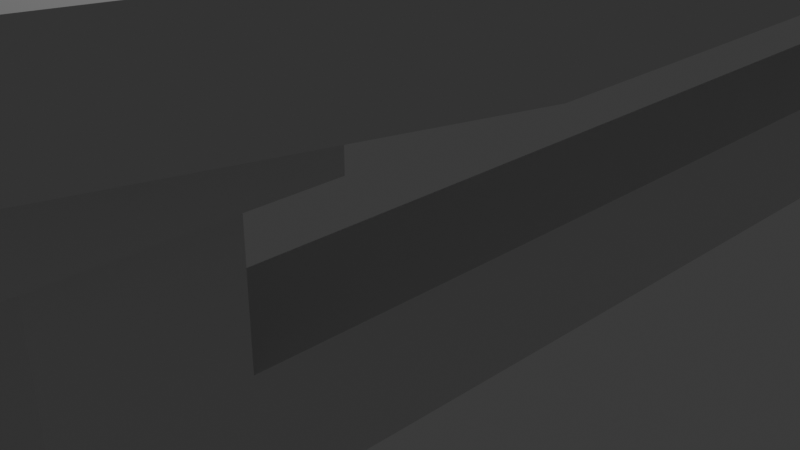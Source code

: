 # Source: TableUV.blend  (saved by Blender 4.3.32; exported with 4.5.12 LTS)
import bpy
from mathutils import Matrix  # noqa: F401  (used for matrix-valued properties, if any)

bpy.ops.wm.read_factory_settings(use_empty=True)
scene = bpy.context.scene
scene.name = 'Scene'

# ---- collections
col_collection = bpy.data.collections.new('Collection'); scene.collection.children.link(col_collection)

# ---- world
world_world = bpy.data.worlds.new('World'); scene.world = world_world
world_world.use_nodes = True; world_world.node_tree.nodes.clear()
_N = world_world.node_tree.nodes; _L = world_world.node_tree.links
n0 = _N.new('ShaderNodeOutputWorld'); n0.name = 'World Output'; n0.location = (300, 300)
n1 = _N.new('ShaderNodeBackground'); n1.name = 'Background'; n1.location = (10, 300)
n1.inputs[0].default_value = (0.05088, 0.05088, 0.05088, 1.0)
_L.new(n1.outputs[0], n0.inputs[0])
n0.is_active_output = True
world_world.color = (0.05088, 0.05088, 0.05088)
world_world.sun_shadow_jitter_overblur = 0.0

# ---- cameras
cam_camera = bpy.data.cameras.new('Camera')
cam_camera.clip_end = 100.0
cam_camera.ortho_scale = 7.314

# ---- lights
light_light = bpy.data.lights.new('Light', 'POINT')
light_light.energy = 1000.0
light_light.shadow_soft_size = 0.1

# ---- meshes
me_cube_001 = bpy.data.meshes.new('Cube.001')
me_cube_001.from_pydata([(-2.845, -6.071, 4.06), (-2.845, -6.071, 3.448), (-2.845, 6.071, 4.06), (-2.845, 6.071, 3.448), (-3.569, -3.642, 4.06), (-3.569, -1.214, 4.06), (-3.569, 1.214, 4.06), (-3.569, 3.642, 4.06), (-3.569, 3.642, 3.448), (-3.569, 1.214, 3.448), (-3.569, -1.214, 3.448), (-3.569, -3.642, 3.448), (-0.7981, 8.679, 4.06), (0.6245, 8.679, 4.06), (0.6245, 8.679, 3.448), (-0.7981, 8.679, 3.448), (0.6245, -8.679, 4.06), (-0.7981, -8.679, 4.06), (-0.7981, -8.679, 3.448), (0.6245, -8.679, 3.448), (0.6245, 3.642, 3.448), (-0.7981, 3.642, 3.448), (0.6245, 1.214, 3.448), (-0.7981, 1.214, 3.448), (0.6245, -1.214, 3.448), (-0.7981, -1.214, 3.448), (0.6245, -3.642, 3.448), (-0.7981, -3.642, 3.448), (-0.7981, 3.642, 4.06), (0.6245, 3.642, 4.06), (-1.396, 4.352, -0.06337), (-0.7981, 1.214, 4.06), (0.6245, 1.214, 4.06), (-2.247, 4.352, -0.06341), (-0.7981, -1.214, 4.06), (0.6245, -1.214, 4.06), (-2.247, 5.361, -0.06341), (-0.7981, -3.642, 4.06), (0.6245, -3.642, 4.06), (-1.396, 5.361, -0.06337), (-2.283, -4.309, -0.05219), (-2.283, -5.404, -0.05219), (-1.396, 5.361, 3.457), (-2.247, 5.361, 3.457), (-2.283, -4.309, 3.403), (-2.283, -5.404, 3.403), (-1.36, -5.404, -0.05214), (-1.36, -4.309, -0.05214), (-1.36, -5.404, 0.6044), (-2.247, 4.352, 3.457), (-1.396, 4.352, 3.457), (-1.36, -4.309, 3.403), (-1.36, -4.309, 0.6044), (-1.36, -5.404, 3.403), (-2.283, -5.404, 0.6044), (-2.283, -4.309, 0.6044), (-1.396, 5.361, 0.5932), (-2.247, 5.361, 0.5931), (-2.247, 4.352, 0.5931), (-1.396, 4.352, 0.5932), (-2.569, 5.743, -0.05344), (-2.569, 5.743, 0.6031), (-1.074, 5.743, 0.6032), (-1.074, 5.743, -0.05336), (-1.074, 3.97, -0.05336), (-1.074, 3.97, 0.6032), (-2.569, 3.97, 0.6031), (-2.569, 3.97, -0.05344), (-1.091, -3.99, 0.6081), (-1.091, -3.99, -0.04845), (-1.091, -5.723, -0.04845), (-1.091, -5.723, 0.6081), (-2.552, -5.723, -0.04852), (-2.552, -5.723, 0.608), (-2.552, -3.99, 0.608), (-2.552, -3.99, -0.04852), (-2.283, -5.404, 1.001), (-2.283, -5.404, 1.849), (-1.36, -5.404, 1.849), (-1.36, -5.404, 1.001), (-2.283, -4.309, 1.001), (-2.283, -4.309, 1.849), (-1.36, -4.309, 1.849), (-1.36, -4.309, 1.001), (-2.247, 5.361, 1.865), (-2.247, 5.361, 0.995), (-2.247, 4.352, 0.995), (-2.247, 4.352, 1.865), (-1.396, 5.361, 1.865), (-1.396, 5.361, 0.995), (-1.396, 4.352, 1.865), (-1.396, 4.352, 0.995), (-2.283, -5.404, 2.915), (-2.283, -4.309, 2.915), (-1.36, -5.404, 2.915), (-1.36, -4.309, 2.915), (-2.247, 4.352, 2.903), (-2.247, 5.361, 2.903), (-1.396, 5.361, 2.903), (-1.396, 4.352, 2.903), (-2.587, -3.949, 3.403), (-2.587, -5.764, 3.403), (-1.057, -3.949, 3.403), (-1.057, -5.764, 3.403), (-2.586, -5.764, 2.915), (-2.586, -3.949, 2.915), (-1.057, -5.764, 2.915), (-1.057, -3.949, 2.915), (-1.036, 5.789, 3.457), (-2.608, 5.789, 3.457), (-2.608, 3.924, 3.457), (-1.036, 3.924, 3.457), (-2.608, 3.924, 2.903), (-2.608, 5.789, 2.903), (-1.036, 5.789, 2.903), (-1.036, 3.924, 2.903), (4.094, -6.071, 4.06), (4.094, -6.071, 3.448), (4.094, 6.071, 4.06), (4.094, 6.071, 3.448), (4.818, -3.642, 4.06), (4.818, -1.214, 4.06), (4.818, 1.214, 4.06), (4.818, 3.642, 4.06), (4.818, 3.642, 3.448), (4.818, 1.214, 3.448), (4.818, -1.214, 3.448), (4.818, -3.642, 3.448), (2.047, 8.679, 4.06), (2.047, 8.679, 3.448), (2.047, -8.679, 4.06), (2.047, -8.679, 3.448), (2.047, 3.642, 3.448), (2.047, 1.214, 3.448), (2.047, -1.214, 3.448), (2.047, -3.642, 3.448), (2.047, 3.642, 4.06), (2.645, 4.352, -0.06315), (2.047, 1.214, 4.06), (3.497, 4.352, -0.06311), (2.047, -1.214, 4.06), (3.497, 5.361, -0.06311), (2.047, -3.642, 4.06), (2.645, 5.361, -0.06315), (3.532, -4.309, -0.05188), (3.532, -5.404, -0.05188), (2.645, 5.361, 3.457), (3.496, 5.361, 3.457), (3.532, -4.309, 3.403), (3.532, -5.404, 3.403), (2.609, -5.404, -0.05193), (2.609, -4.309, -0.05193), (2.609, -5.404, 0.6046), (3.496, 4.352, 3.457), (2.645, 4.352, 3.457), (2.609, -4.309, 3.403), (2.609, -4.309, 0.6046), (2.609, -5.404, 3.403), (3.532, -5.404, 0.6047), (3.532, -4.309, 0.6047), (2.645, 5.361, 0.5934), (3.496, 5.361, 0.5934), (3.496, 4.352, 0.5934), (2.645, 4.352, 0.5934), (3.819, 5.743, -0.0531), (3.819, 5.743, 0.6035), (2.323, 5.743, 0.6034), (2.323, 5.743, -0.05317), (2.323, 3.97, -0.05317), (2.323, 3.97, 0.6034), (3.819, 3.97, 0.6035), (3.819, 3.97, -0.0531), (2.341, -3.99, 0.6083), (2.341, -3.99, -0.04826), (2.341, -5.723, -0.04826), (2.341, -5.723, 0.6083), (3.801, -5.723, -0.04819), (3.801, -5.723, 0.6084), (3.801, -3.99, 0.6084), (3.801, -3.99, -0.04819), (3.532, -5.404, 1.001), (3.532, -5.404, 1.849), (2.609, -5.404, 1.849), (2.609, -5.404, 1.001), (3.532, -4.309, 1.001), (3.532, -4.309, 1.849), (2.609, -4.309, 1.849), (2.609, -4.309, 1.001), (3.496, 5.361, 1.865), (3.496, 5.361, 0.9953), (3.496, 4.352, 0.9953), (3.496, 4.352, 1.865), (2.645, 5.361, 1.865), (2.645, 5.361, 0.9952), (2.645, 4.352, 1.865), (2.645, 4.352, 0.9952), (3.532, -5.404, 2.915), (3.532, -4.309, 2.915), (2.609, -5.404, 2.915), (2.609, -4.309, 2.915), (3.496, 4.352, 2.904), (3.496, 5.361, 2.904), (2.645, 5.361, 2.904), (2.645, 4.352, 2.904), (3.836, -3.949, 3.403), (3.836, -5.764, 3.403), (2.306, -3.949, 3.403), (2.306, -5.764, 3.403), (3.836, -5.764, 2.915), (3.836, -3.949, 2.915), (2.306, -5.764, 2.915), (2.306, -3.949, 2.915), (2.285, 5.789, 3.457), (3.857, 5.789, 3.457), (3.857, 3.924, 3.457), (2.285, 3.924, 3.457), (3.857, 3.924, 2.904), (3.857, 5.789, 2.904), (2.285, 5.789, 2.903), (2.285, 3.924, 2.903)], [], [(12, 15, 3, 2), (4, 11, 1, 0), (37, 4, 0, 17), (12, 2, 7, 28), (28, 7, 6, 31), (31, 6, 5, 34), (34, 5, 4, 37), (2, 3, 8, 7), (7, 8, 9, 6), (6, 9, 10, 5), (5, 10, 11, 4), (35, 34, 37, 38), (32, 31, 34, 35), (29, 28, 31, 32), (13, 12, 28, 29), (10, 25, 27, 11), (25, 24, 26, 27), (9, 23, 25, 10), (23, 22, 24, 25), (8, 21, 23, 9), (21, 20, 22, 23), (15, 14, 20, 21), (27, 26, 19, 18), (52, 48, 71, 68), (47, 40, 75, 69), (33, 30, 64, 67), (38, 37, 17, 16), (0, 1, 18, 17), (17, 18, 19, 16), (30, 39, 63, 64), (55, 52, 68, 74), (58, 57, 61, 66), (13, 14, 15, 12), (36, 39, 30, 33), (40, 47, 46, 41), (86, 85, 57, 58), (80, 83, 52, 55), (79, 76, 54, 48), (15, 21, 50, 42), (3, 15, 42, 43), (21, 8, 49, 50), (76, 80, 55, 54), (83, 79, 48, 52), (27, 18, 53, 51), (1, 11, 44, 45), (56, 59, 65, 62), (18, 1, 45, 53), (11, 27, 51, 44), (8, 3, 43, 49), (41, 46, 70, 72), (85, 89, 56, 57), (89, 91, 59, 56), (91, 86, 58, 59), (66, 61, 60, 67), (62, 65, 64, 63), (61, 62, 63, 60), (65, 66, 67, 64), (59, 58, 66, 65), (57, 56, 62, 61), (39, 36, 60, 63), (36, 33, 67, 60), (68, 71, 70, 69), (74, 68, 69, 75), (71, 73, 72, 70), (73, 74, 75, 72), (54, 55, 74, 73), (48, 54, 73, 71), (40, 41, 72, 75), (46, 47, 69, 70), (95, 94, 78, 82), (82, 78, 79, 83), (92, 93, 81, 77), (77, 81, 80, 76), (94, 92, 77, 78), (78, 77, 76, 79), (93, 95, 82, 81), (91, 90, 82, 83), (99, 96, 87, 90), (86, 91, 83, 80), (98, 99, 90, 88), (88, 90, 91, 89), (97, 98, 88, 84), (84, 88, 89, 85), (96, 97, 84, 87), (87, 84, 85, 86), (90, 87, 81, 82), (87, 86, 80, 81), (92, 94, 106, 104), (94, 95, 107, 106), (99, 98, 114, 115), (100, 102, 107, 105), (103, 101, 104, 106), (101, 100, 105, 104), (102, 103, 106, 107), (93, 92, 104, 105), (95, 93, 105, 107), (110, 109, 113, 112), (109, 108, 114, 113), (108, 111, 115, 114), (111, 110, 112, 115), (97, 96, 112, 113), (96, 99, 115, 112), (98, 97, 113, 114), (128, 118, 119, 129), (120, 116, 117, 127), (142, 130, 116, 120), (128, 136, 123, 118), (136, 138, 122, 123), (138, 140, 121, 122), (140, 142, 120, 121), (118, 123, 124, 119), (123, 122, 125, 124), (122, 121, 126, 125), (121, 120, 127, 126), (35, 38, 142, 140), (32, 35, 140, 138), (29, 32, 138, 136), (13, 29, 136, 128), (126, 127, 135, 134), (134, 135, 26, 24), (125, 126, 134, 133), (133, 134, 24, 22), (124, 125, 133, 132), (132, 133, 22, 20), (129, 132, 20, 14), (135, 131, 19, 26), (156, 172, 175, 152), (151, 173, 179, 144), (139, 171, 168, 137), (38, 16, 130, 142), (116, 130, 131, 117), (130, 16, 19, 131), (137, 168, 167, 143), (159, 178, 172, 156), (162, 170, 165, 161), (13, 128, 129, 14), (141, 139, 137, 143), (144, 145, 150, 151), (190, 162, 161, 189), (184, 159, 156, 187), (183, 152, 158, 180), (129, 146, 154, 132), (119, 147, 146, 129), (132, 154, 153, 124), (180, 158, 159, 184), (187, 156, 152, 183), (135, 155, 157, 131), (117, 149, 148, 127), (160, 166, 169, 163), (131, 157, 149, 117), (127, 148, 155, 135), (124, 153, 147, 119), (145, 176, 174, 150), (189, 161, 160, 193), (193, 160, 163, 195), (195, 163, 162, 190), (170, 171, 164, 165), (166, 167, 168, 169), (165, 164, 167, 166), (169, 168, 171, 170), (163, 169, 170, 162), (161, 165, 166, 160), (143, 167, 164, 141), (141, 164, 171, 139), (172, 173, 174, 175), (178, 179, 173, 172), (175, 174, 176, 177), (177, 176, 179, 178), (158, 177, 178, 159), (152, 175, 177, 158), (144, 179, 176, 145), (150, 174, 173, 151), (199, 186, 182, 198), (186, 187, 183, 182), (196, 181, 185, 197), (181, 180, 184, 185), (198, 182, 181, 196), (182, 183, 180, 181), (197, 185, 186, 199), (195, 187, 186, 194), (203, 194, 191, 200), (190, 184, 187, 195), (202, 192, 194, 203), (192, 193, 195, 194), (201, 188, 192, 202), (188, 189, 193, 192), (200, 191, 188, 201), (191, 190, 189, 188), (194, 186, 185, 191), (191, 185, 184, 190), (196, 208, 210, 198), (198, 210, 211, 199), (203, 219, 218, 202), (204, 209, 211, 206), (207, 210, 208, 205), (205, 208, 209, 204), (206, 211, 210, 207), (197, 209, 208, 196), (199, 211, 209, 197), (214, 216, 217, 213), (213, 217, 218, 212), (212, 218, 219, 215), (215, 219, 216, 214), (201, 217, 216, 200), (200, 216, 219, 203), (202, 218, 217, 201)])
_uv = me_cube_001.uv_layers.new(name='UVMap')
_uv.uv.foreach_set('vector', [0.2663, 0.02616, 0.2884, 0.01047, 0.3685, 0.1254, 0.3462, 0.1374, 0.3838, 0.5482, 0.4086, 0.5586, 0.3663, 0.6562, 0.3445, 0.6438, 0.2651, 0.5445, 0.3838, 0.5482, 0.3445, 0.6438, 0.2652, 0.7525, 0.2663, 0.02616, 0.3462, 0.1374, 0.3848, 0.2331, 0.2656, 0.2363, 0.2656, 0.2363, 0.3848, 0.2331, 0.3856, 0.3384, 0.2665, 0.3389, 0.2665, 0.3389, 0.3856, 0.3384, 0.3853, 0.4433, 0.2664, 0.4422, 0.2664, 0.4422, 0.3853, 0.4433, 0.3838, 0.5482, 0.2651, 0.5445, 0.3462, 0.1374, 0.3685, 0.1254, 0.4085, 0.2234, 0.3848, 0.2331, 0.3848, 0.2331, 0.4114, 0.2329, 0.4121, 0.3383, 0.3856, 0.3384, 0.3856, 0.3384, 0.4121, 0.3383, 0.4117, 0.4435, 0.3853, 0.4433, 0.3853, 0.4433, 0.4117, 0.4435, 0.4103, 0.5486, 0.3838, 0.5482, 0.2061, 0.442, 0.2664, 0.4422, 0.2651, 0.5445, 0.2061, 0.5442, 0.2062, 0.339, 0.2665, 0.3389, 0.2664, 0.4422, 0.2061, 0.442, 0.2063, 0.2364, 0.2656, 0.2363, 0.2665, 0.3389, 0.2062, 0.339, 0.2064, 0.02609, 0.2663, 0.02616, 0.2656, 0.2363, 0.2063, 0.2364, 0.7645, 0.3134, 0.6483, 0.3134, 0.6483, 0.2116, 0.7645, 0.2116, 0.6483, 0.3134, 0.5886, 0.3134, 0.5886, 0.2116, 0.6483, 0.2116, 0.7645, 0.4153, 0.6483, 0.4153, 0.6483, 0.3134, 0.7645, 0.3134, 0.6483, 0.4153, 0.5886, 0.4153, 0.5886, 0.3134, 0.6483, 0.3134, 0.7645, 0.5171, 0.6483, 0.5171, 0.6483, 0.4153, 0.7645, 0.4153, 0.6483, 0.5171, 0.5886, 0.5171, 0.5886, 0.4153, 0.6483, 0.4153, 0.6483, 0.7283, 0.5886, 0.7283, 0.5886, 0.5171, 0.6483, 0.5171, 0.6483, 0.2116, 0.5886, 0.2116, 0.5886, 0.0003166, 0.6483, 0.0003154, 0.804, 0.7418, 0.804, 0.7877, 0.7927, 0.8011, 0.7927, 0.7284, 0.3364, 0.7921, 0.2977, 0.7921, 0.2864, 0.7787, 0.3477, 0.7787, 0.1747, 0.8371, 0.2104, 0.8371, 0.2239, 0.8531, 0.1612, 0.8531, 0.2061, 0.5442, 0.2651, 0.5445, 0.2652, 0.7525, 0.206, 0.7526, 0.3445, 0.6438, 0.3663, 0.6562, 0.2858, 0.7674, 0.2652, 0.7525, 0.2652, 0.7525, 0.2653, 0.778, 0.206, 0.7781, 0.206, 0.7526, 0.2104, 0.8371, 0.2104, 0.7947, 0.2239, 0.7787, 0.2239, 0.8531, 0.8061, 0.9463, 0.8061, 0.985, 0.7927, 0.9962, 0.7927, 0.935, 0.9972, 0.3538, 0.9972, 0.3962, 0.9837, 0.4122, 0.9837, 0.3378, 0.2064, 0.02609, 0.2064, 0.0003154, 0.2663, 0.0003817, 0.2663, 0.02616, 0.1747, 0.7947, 0.2104, 0.7947, 0.2104, 0.8371, 0.1747, 0.8371, 0.2977, 0.7921, 0.3364, 0.7921, 0.3364, 0.838, 0.2977, 0.838, 0.6878, 0.8493, 0.6878, 0.807, 0.7046, 0.807, 0.7046, 0.8493, 0.5269, 0.8595, 0.5269, 0.8982, 0.5102, 0.8982, 0.5102, 0.8595, 0.5269, 0.7749, 0.5269, 0.8136, 0.5102, 0.8136, 0.5102, 0.7749, 0.6483, 0.7283, 0.6483, 0.5171, 0.6734, 0.5469, 0.6734, 0.5892, 0.7341, 0.6189, 0.6483, 0.7283, 0.6734, 0.5892, 0.7091, 0.5892, 0.6483, 0.5171, 0.7645, 0.5171, 0.7091, 0.5469, 0.6734, 0.5469, 0.5269, 0.8136, 0.5269, 0.8595, 0.5102, 0.8595, 0.5102, 0.8136, 0.5269, 0.729, 0.5269, 0.7749, 0.5102, 0.7749, 0.5102, 0.729, 0.6483, 0.2116, 0.6483, 0.0003154, 0.6719, 0.1377, 0.6719, 0.1836, 0.7343, 0.1097, 0.7645, 0.2116, 0.7106, 0.1836, 0.7106, 0.1377, 0.9972, 0.4909, 0.9972, 0.5333, 0.9837, 0.5493, 0.9837, 0.4749, 0.6483, 0.0003154, 0.7343, 0.1097, 0.7106, 0.1377, 0.6719, 0.1377, 0.7645, 0.2116, 0.6483, 0.2116, 0.6719, 0.1836, 0.7106, 0.1836, 0.7645, 0.5171, 0.7341, 0.6189, 0.7091, 0.5892, 0.7091, 0.5469, 0.2977, 0.838, 0.3364, 0.838, 0.3477, 0.8514, 0.2864, 0.8514, 0.6878, 0.807, 0.6878, 0.7713, 0.7046, 0.7713, 0.7046, 0.807, 0.6878, 0.7713, 0.6878, 0.729, 0.7046, 0.729, 0.7046, 0.7713, 0.6878, 0.885, 0.6878, 0.8493, 0.7046, 0.8493, 0.7046, 0.885, 0.9837, 0.3378, 0.9837, 0.4122, 0.9561, 0.4122, 0.9561, 0.3378, 0.9837, 0.4749, 0.9837, 0.5493, 0.9561, 0.5493, 0.9561, 0.4749, 0.9837, 0.4122, 0.9837, 0.4749, 0.9561, 0.4749, 0.9561, 0.4122, 0.9837, 0.2751, 0.9837, 0.3378, 0.9561, 0.3378, 0.9561, 0.2751, 0.9997, 0.2886, 0.9997, 0.3243, 0.9837, 0.3378, 0.9837, 0.2751, 0.9997, 0.4257, 0.9997, 0.4614, 0.9837, 0.4749, 0.9837, 0.4122, 0.2104, 0.7947, 0.1747, 0.7947, 0.1612, 0.7787, 0.2239, 0.7787, 0.1747, 0.7947, 0.1747, 0.8371, 0.1612, 0.8531, 0.1612, 0.7787, 0.7927, 0.7284, 0.7927, 0.8011, 0.7652, 0.8011, 0.7652, 0.7284, 0.7927, 0.935, 0.7927, 0.9962, 0.7652, 0.9962, 0.7652, 0.935, 0.7927, 0.8011, 0.7927, 0.8623, 0.7652, 0.8623, 0.7652, 0.8011, 0.7927, 0.8623, 0.7927, 0.935, 0.7652, 0.935, 0.7652, 0.8623, 0.804, 0.8757, 0.804, 0.9216, 0.7927, 0.935, 0.7927, 0.8623, 0.8061, 0.8123, 0.8061, 0.851, 0.7927, 0.8623, 0.7927, 0.8011, 0.2977, 0.7921, 0.2977, 0.838, 0.2864, 0.8514, 0.2864, 0.7787, 0.3364, 0.838, 0.3364, 0.7921, 0.3477, 0.7787, 0.3477, 0.8514, 0.6071, 0.729, 0.6071, 0.7749, 0.5624, 0.7749, 0.5624, 0.729, 0.5624, 0.729, 0.5624, 0.7749, 0.5269, 0.7749, 0.5269, 0.729, 0.6071, 0.8136, 0.6071, 0.8595, 0.5624, 0.8595, 0.5624, 0.8136, 0.5624, 0.8136, 0.5624, 0.8595, 0.5269, 0.8595, 0.5269, 0.8136, 0.6071, 0.7749, 0.6071, 0.8136, 0.5624, 0.8136, 0.5624, 0.7749, 0.5624, 0.7749, 0.5624, 0.8136, 0.5269, 0.8136, 0.5269, 0.7749, 0.6071, 0.8595, 0.6071, 0.8982, 0.5624, 0.8982, 0.5624, 0.8595, 0.9126, 0.7278, 0.8761, 0.7276, 0.8781, 0.3644, 0.9137, 0.3645, 0.6077, 0.885, 0.6077, 0.8493, 0.6513, 0.8493, 0.6513, 0.885, 0.8039, 0.7276, 0.7683, 0.7278, 0.7652, 0.3646, 0.8039, 0.3644, 0.6077, 0.7713, 0.6077, 0.729, 0.6513, 0.729, 0.6513, 0.7713, 0.6513, 0.7713, 0.6513, 0.729, 0.6878, 0.729, 0.6878, 0.7713, 0.6077, 0.807, 0.6077, 0.7713, 0.6513, 0.7713, 0.6513, 0.807, 0.6513, 0.807, 0.6513, 0.7713, 0.6878, 0.7713, 0.6878, 0.807, 0.6077, 0.8493, 0.6077, 0.807, 0.6513, 0.807, 0.6513, 0.8493, 0.6513, 0.8493, 0.6513, 0.807, 0.6878, 0.807, 0.6878, 0.8493, 0.8761, 0.7276, 0.8404, 0.7276, 0.8394, 0.3644, 0.8781, 0.3644, 0.8404, 0.7276, 0.8039, 0.7276, 0.8039, 0.3644, 0.8394, 0.3644, 0.9499, 0.7312, 0.9499, 0.7699, 0.9348, 0.7826, 0.9348, 0.7184, 0.9475, 0.7977, 0.9475, 0.8436, 0.9348, 0.8587, 0.9348, 0.7826, 0.9527, 0.01825, 0.9527, 0.06059, 0.9376, 0.07853, 0.9376, 0.0003154, 0.9143, 0.6424, 0.9143, 0.5782, 0.9348, 0.5782, 0.9348, 0.6424, 0.9143, 0.7826, 0.9143, 0.7184, 0.9348, 0.7184, 0.9348, 0.7826, 0.9143, 0.7184, 0.9143, 0.6424, 0.9348, 0.6424, 0.9348, 0.7184, 0.9143, 0.8587, 0.9143, 0.7826, 0.9348, 0.7826, 0.9348, 0.8587, 0.9475, 0.6574, 0.9475, 0.7034, 0.9348, 0.7184, 0.9348, 0.6424, 0.9499, 0.5909, 0.9499, 0.6296, 0.9348, 0.6424, 0.9348, 0.5782, 0.9143, 0.2227, 0.9143, 0.1445, 0.9376, 0.1445, 0.9376, 0.2227, 0.9143, 0.1445, 0.9143, 0.07853, 0.9376, 0.07853, 0.9376, 0.1445, 0.9143, 0.07853, 0.9143, 0.0003154, 0.9376, 0.0003154, 0.9376, 0.07853, 0.9143, 0.2886, 0.9143, 0.2227, 0.9376, 0.2227, 0.9376, 0.2886, 0.9527, 0.1624, 0.9527, 0.2047, 0.9376, 0.2227, 0.9376, 0.1445, 0.9555, 0.2378, 0.9555, 0.2735, 0.9376, 0.2886, 0.9376, 0.2227, 0.9555, 0.09365, 0.9555, 0.1293, 0.9376, 0.1445, 0.9376, 0.07853, 0.1465, 0.02609, 0.06646, 0.1372, 0.04417, 0.1252, 0.1243, 0.01038, 0.02839, 0.548, 0.06752, 0.6436, 0.04575, 0.6561, 0.00358, 0.5584, 0.1471, 0.5444, 0.1467, 0.7525, 0.06752, 0.6436, 0.02839, 0.548, 0.1465, 0.02609, 0.1469, 0.2363, 0.02766, 0.2329, 0.06646, 0.1372, 0.1469, 0.2363, 0.1458, 0.3389, 0.02683, 0.3382, 0.02766, 0.2329, 0.1458, 0.3389, 0.1459, 0.4421, 0.02703, 0.4431, 0.02683, 0.3382, 0.1459, 0.4421, 0.1471, 0.5444, 0.02839, 0.548, 0.02703, 0.4431, 0.06646, 0.1372, 0.02766, 0.2329, 0.004007, 0.2232, 0.04417, 0.1252, 0.02766, 0.2329, 0.02683, 0.3382, 0.0003154, 0.3381, 0.00109, 0.2327, 0.02683, 0.3382, 0.02703, 0.4431, 0.0005686, 0.4433, 0.0003154, 0.3381, 0.02703, 0.4431, 0.02839, 0.548, 0.001906, 0.5483, 0.0005686, 0.4433, 0.2061, 0.442, 0.2061, 0.5442, 0.1471, 0.5444, 0.1459, 0.4421, 0.2062, 0.339, 0.2061, 0.442, 0.1459, 0.4421, 0.1458, 0.3389, 0.2063, 0.2364, 0.2062, 0.339, 0.1458, 0.3389, 0.1469, 0.2363, 0.2064, 0.02609, 0.2063, 0.2364, 0.1469, 0.2363, 0.1465, 0.02609, 0.4127, 0.3134, 0.4127, 0.2116, 0.5289, 0.2116, 0.529, 0.3134, 0.529, 0.3134, 0.5289, 0.2116, 0.5886, 0.2116, 0.5886, 0.3134, 0.4128, 0.4153, 0.4127, 0.3134, 0.529, 0.3134, 0.529, 0.4153, 0.529, 0.4153, 0.529, 0.3134, 0.5886, 0.3134, 0.5886, 0.4153, 0.4128, 0.5171, 0.4128, 0.4153, 0.529, 0.4153, 0.529, 0.5171, 0.529, 0.5171, 0.529, 0.4153, 0.5886, 0.4153, 0.5886, 0.5171, 0.529, 0.7283, 0.529, 0.5171, 0.5886, 0.5171, 0.5886, 0.7283, 0.5289, 0.2116, 0.529, 0.0003154, 0.5886, 0.0003166, 0.5886, 0.2116, 0.8088, 0.7418, 0.8201, 0.7284, 0.8201, 0.8011, 0.8088, 0.7877, 0.2358, 0.7921, 0.2245, 0.7787, 0.2858, 0.7787, 0.2745, 0.7921, 0.147, 0.8371, 0.1605, 0.8531, 0.09783, 0.8531, 0.1113, 0.8371, 0.2061, 0.5442, 0.206, 0.7526, 0.1467, 0.7525, 0.1471, 0.5444, 0.06752, 0.6436, 0.1467, 0.7525, 0.1262, 0.7673, 0.04575, 0.6561, 0.1467, 0.7525, 0.206, 0.7526, 0.206, 0.7781, 0.1467, 0.778, 0.1113, 0.8371, 0.09783, 0.8531, 0.09783, 0.7787, 0.1113, 0.7947, 0.8067, 0.9463, 0.8201, 0.935, 0.8201, 0.9962, 0.8067, 0.985, 0.9586, 0.07904, 0.9721, 0.06302, 0.9721, 0.1374, 0.9586, 0.1214, 0.2064, 0.02609, 0.1465, 0.02609, 0.1465, 0.0003154, 0.2064, 0.0003154, 0.147, 0.7947, 0.147, 0.8371, 0.1113, 0.8371, 0.1113, 0.7947, 0.2745, 0.7921, 0.2745, 0.838, 0.2358, 0.838, 0.2358, 0.7921, 0.08035, 0.8144, 0.0972, 0.8144, 0.0972, 0.8568, 0.08035, 0.8568, 0.493, 0.8595, 0.5096, 0.8595, 0.5096, 0.8982, 0.493, 0.8982, 0.493, 0.7749, 0.5096, 0.7749, 0.5096, 0.8136, 0.493, 0.8136, 0.529, 0.7283, 0.5039, 0.5892, 0.5039, 0.5469, 0.529, 0.5171, 0.4431, 0.6189, 0.4682, 0.5892, 0.5039, 0.5892, 0.529, 0.7283, 0.529, 0.5171, 0.5039, 0.5469, 0.4682, 0.5469, 0.4128, 0.5171, 0.493, 0.8136, 0.5096, 0.8136, 0.5096, 0.8595, 0.493, 0.8595, 0.493, 0.729, 0.5096, 0.729, 0.5096, 0.7749, 0.493, 0.7749, 0.5289, 0.2116, 0.5053, 0.1836, 0.5053, 0.1377, 0.529, 0.0003154, 0.443, 0.1097, 0.4666, 0.1377, 0.4666, 0.1836, 0.4127, 0.2116, 0.9586, 0.2161, 0.9721, 0.2001, 0.9721, 0.2745, 0.9586, 0.2585, 0.529, 0.0003154, 0.5053, 0.1377, 0.4666, 0.1377, 0.443, 0.1097, 0.4127, 0.2116, 0.4666, 0.1836, 0.5053, 0.1836, 0.5289, 0.2116, 0.4128, 0.5171, 0.4682, 0.5469, 0.4682, 0.5892, 0.4431, 0.6189, 0.2745, 0.838, 0.2858, 0.8514, 0.2245, 0.8514, 0.2358, 0.838, 0.08035, 0.8568, 0.0972, 0.8568, 0.0972, 0.8925, 0.08035, 0.8925, 0.08035, 0.8925, 0.0972, 0.8925, 0.0972, 0.9348, 0.08035, 0.9348, 0.08035, 0.7787, 0.0972, 0.7787, 0.0972, 0.8144, 0.08035, 0.8144, 0.9721, 0.06302, 0.9997, 0.06302, 0.9997, 0.1374, 0.9721, 0.1374, 0.9721, 0.2001, 0.9997, 0.2001, 0.9997, 0.2745, 0.9721, 0.2745, 0.9721, 0.1374, 0.9997, 0.1374, 0.9997, 0.2001, 0.9721, 0.2001, 0.9721, 0.0003154, 0.9997, 0.0003154, 0.9997, 0.06302, 0.9721, 0.06302, 0.9561, 0.01382, 0.9721, 0.0003154, 0.9721, 0.06302, 0.9561, 0.04952, 0.9561, 0.1509, 0.9721, 0.1374, 0.9721, 0.2001, 0.9561, 0.1866, 0.1113, 0.7947, 0.09783, 0.7787, 0.1605, 0.7787, 0.147, 0.7947, 0.147, 0.7947, 0.1605, 0.7787, 0.1605, 0.8531, 0.147, 0.8371, 0.8201, 0.7284, 0.8476, 0.7284, 0.8476, 0.8011, 0.8201, 0.8011, 0.8201, 0.935, 0.8476, 0.935, 0.8476, 0.9962, 0.8201, 0.9962, 0.8201, 0.8011, 0.8476, 0.8011, 0.8476, 0.8623, 0.8201, 0.8623, 0.8201, 0.8623, 0.8476, 0.8623, 0.8476, 0.935, 0.8201, 0.935, 0.8088, 0.8757, 0.8201, 0.8623, 0.8201, 0.935, 0.8088, 0.9216, 0.8067, 0.8123, 0.8201, 0.8011, 0.8201, 0.8623, 0.8067, 0.851, 0.2745, 0.7921, 0.2858, 0.7787, 0.2858, 0.8514, 0.2745, 0.838, 0.2358, 0.838, 0.2245, 0.8514, 0.2245, 0.7787, 0.2358, 0.7921, 0.4127, 0.729, 0.4574, 0.729, 0.4574, 0.7749, 0.4127, 0.7749, 0.4574, 0.729, 0.493, 0.729, 0.493, 0.7749, 0.4574, 0.7749, 0.4127, 0.8136, 0.4574, 0.8136, 0.4574, 0.8595, 0.4127, 0.8595, 0.4574, 0.8136, 0.493, 0.8136, 0.493, 0.8595, 0.4574, 0.8595, 0.4127, 0.7749, 0.4574, 0.7749, 0.4574, 0.8136, 0.4127, 0.8136, 0.4574, 0.7749, 0.493, 0.7749, 0.493, 0.8136, 0.4574, 0.8136, 0.4127, 0.8595, 0.4574, 0.8595, 0.4574, 0.8982, 0.4127, 0.8982, 0.7663, 0.3637, 0.7652, 0.000505, 0.8007, 0.0003709, 0.8027, 0.3636, 0.0003154, 0.7787, 0.04387, 0.7787, 0.04387, 0.8144, 0.0003154, 0.8144, 0.8749, 0.3636, 0.875, 0.0003476, 0.9137, 0.0005165, 0.9106, 0.3637, 0.0003154, 0.8925, 0.04387, 0.8925, 0.04387, 0.9348, 0.0003154, 0.9348, 0.04387, 0.8925, 0.08035, 0.8925, 0.08035, 0.9348, 0.04387, 0.9348, 0.0003154, 0.8568, 0.04387, 0.8568, 0.04387, 0.8925, 0.0003154, 0.8925, 0.04387, 0.8568, 0.08035, 0.8568, 0.08035, 0.8925, 0.04387, 0.8925, 0.0003154, 0.8144, 0.04387, 0.8144, 0.04387, 0.8568, 0.0003154, 0.8568, 0.04387, 0.8144, 0.08035, 0.8144, 0.08035, 0.8568, 0.04387, 0.8568, 0.8027, 0.3636, 0.8007, 0.0003709, 0.8394, 0.0003154, 0.8384, 0.3635, 0.8384, 0.3635, 0.8394, 0.0003154, 0.875, 0.0003476, 0.8749, 0.3636, 0.9861, 0.7057, 0.971, 0.7184, 0.971, 0.6543, 0.9861, 0.667, 0.9837, 0.6392, 0.971, 0.6543, 0.971, 0.5782, 0.9837, 0.5933, 0.9527, 0.5596, 0.9376, 0.5776, 0.9376, 0.4994, 0.9527, 0.5173, 0.9505, 0.7945, 0.971, 0.7945, 0.971, 0.8587, 0.9505, 0.8587, 0.9505, 0.6543, 0.971, 0.6543, 0.971, 0.7184, 0.9505, 0.7184, 0.9505, 0.7184, 0.971, 0.7184, 0.971, 0.7945, 0.9505, 0.7945, 0.9505, 0.5782, 0.971, 0.5782, 0.971, 0.6543, 0.9505, 0.6543, 0.9837, 0.7794, 0.971, 0.7945, 0.971, 0.7184, 0.9837, 0.7335, 0.9861, 0.846, 0.971, 0.8587, 0.971, 0.7945, 0.9861, 0.8072, 0.9143, 0.3552, 0.9376, 0.3552, 0.9376, 0.4334, 0.9143, 0.4334, 0.9143, 0.4334, 0.9376, 0.4334, 0.9376, 0.4994, 0.9143, 0.4994, 0.9143, 0.4994, 0.9376, 0.4994, 0.9376, 0.5776, 0.9143, 0.5776, 0.9143, 0.2893, 0.9376, 0.2893, 0.9376, 0.3552, 0.9143, 0.3552, 0.9527, 0.4155, 0.9376, 0.4334, 0.9376, 0.3552, 0.9527, 0.3731, 0.9555, 0.3401, 0.9376, 0.3552, 0.9376, 0.2893, 0.9555, 0.3044, 0.9555, 0.4842, 0.9376, 0.4994, 0.9376, 0.4334, 0.9555, 0.4485])
me_cube_001.update()

# ---- objects
ob_light = bpy.data.objects.new('Light', light_light)
ob_camera = bpy.data.objects.new('Camera', cam_camera)
ob_cube = bpy.data.objects.new('Cube', me_cube_001)

# ---- transforms, parenting, visibility, modifiers, constraints
ob_light.location = (4.076, 1.005, 5.904)
ob_light.rotation_euler = (0.6503, 0.05522, 1.866)
ob_light.lock_rotations_4d = False
ob_light.empty_display_type = 'ARROWS'
ob_light.color = (0.0, 0.0, 0.0, 0.0)
ob_light.lineart.crease_threshold = 0.0
ob_camera.location = (7.359, -6.926, 4.958)
ob_camera.rotation_euler = (1.109, 0.0, 0.8149)
ob_camera.lock_rotations_4d = False
ob_camera.empty_display_type = 'ARROWS'
ob_camera.color = (0.0, 0.0, 0.0, 0.0)
ob_camera.display_type = 'WIRE'
ob_camera.lineart.crease_threshold = 0.0
ob_cube.location = (0.0, 0.0, 0.0)

# ---- collection membership
col_collection.objects.link(ob_light)
col_collection.objects.link(ob_camera)
col_collection.objects.link(ob_cube)

# ---- scene / render settings (as saved in the file)
scene.camera = ob_camera
scene.frame_start = 1; scene.frame_end = 250; scene.frame_set(0)
scene.render.engine = 'BLENDER_EEVEE_NEXT'
bpy.context.view_layer.update()
